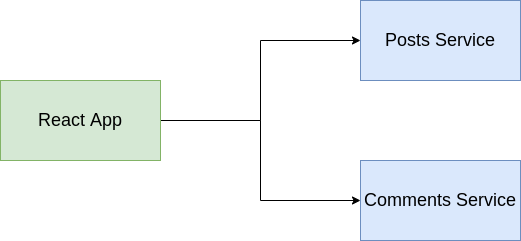

The diagram above was exported from draw.io. Its source (the exported page's mxGraphModel, read from the mxfile embedded in the PNG):
<mxGraphModel dx="868" dy="400" grid="1" gridSize="10" guides="1" tooltips="1" connect="1" arrows="1" fold="1" page="1" pageScale="1" pageWidth="827" pageHeight="1169" math="0" shadow="0">
  <root>
    <mxCell id="0" />
    <mxCell id="1" parent="0" />
    <mxCell id="pbaU_w7084ipvYJWpJ79-4" style="edgeStyle=orthogonalEdgeStyle;rounded=0;orthogonalLoop=1;jettySize=auto;html=1;entryX=0;entryY=0.5;entryDx=0;entryDy=0;" edge="1" parent="1" source="pbaU_w7084ipvYJWpJ79-1" target="pbaU_w7084ipvYJWpJ79-2">
      <mxGeometry relative="1" as="geometry" />
    </mxCell>
    <mxCell id="pbaU_w7084ipvYJWpJ79-5" style="edgeStyle=orthogonalEdgeStyle;rounded=0;orthogonalLoop=1;jettySize=auto;html=1;" edge="1" parent="1" source="pbaU_w7084ipvYJWpJ79-1" target="pbaU_w7084ipvYJWpJ79-3">
      <mxGeometry relative="1" as="geometry" />
    </mxCell>
    <mxCell id="pbaU_w7084ipvYJWpJ79-1" value="&lt;font style=&quot;font-size: 18px&quot;&gt;React App&lt;/font&gt;" style="rounded=0;whiteSpace=wrap;html=1;fillColor=#d5e8d4;strokeColor=#82b366;" vertex="1" parent="1">
      <mxGeometry x="40" y="160" width="160" height="80" as="geometry" />
    </mxCell>
    <mxCell id="pbaU_w7084ipvYJWpJ79-2" value="&lt;font style=&quot;font-size: 18px&quot;&gt;Posts Service&lt;/font&gt;" style="rounded=0;whiteSpace=wrap;html=1;fillColor=#dae8fc;strokeColor=#6c8ebf;" vertex="1" parent="1">
      <mxGeometry x="400" y="80" width="160" height="80" as="geometry" />
    </mxCell>
    <mxCell id="pbaU_w7084ipvYJWpJ79-3" value="&lt;font style=&quot;font-size: 18px&quot;&gt;Comments Service&lt;/font&gt;" style="rounded=0;whiteSpace=wrap;html=1;fillColor=#dae8fc;strokeColor=#6c8ebf;" vertex="1" parent="1">
      <mxGeometry x="400" y="240" width="160" height="80" as="geometry" />
    </mxCell>
  </root>
</mxGraphModel>